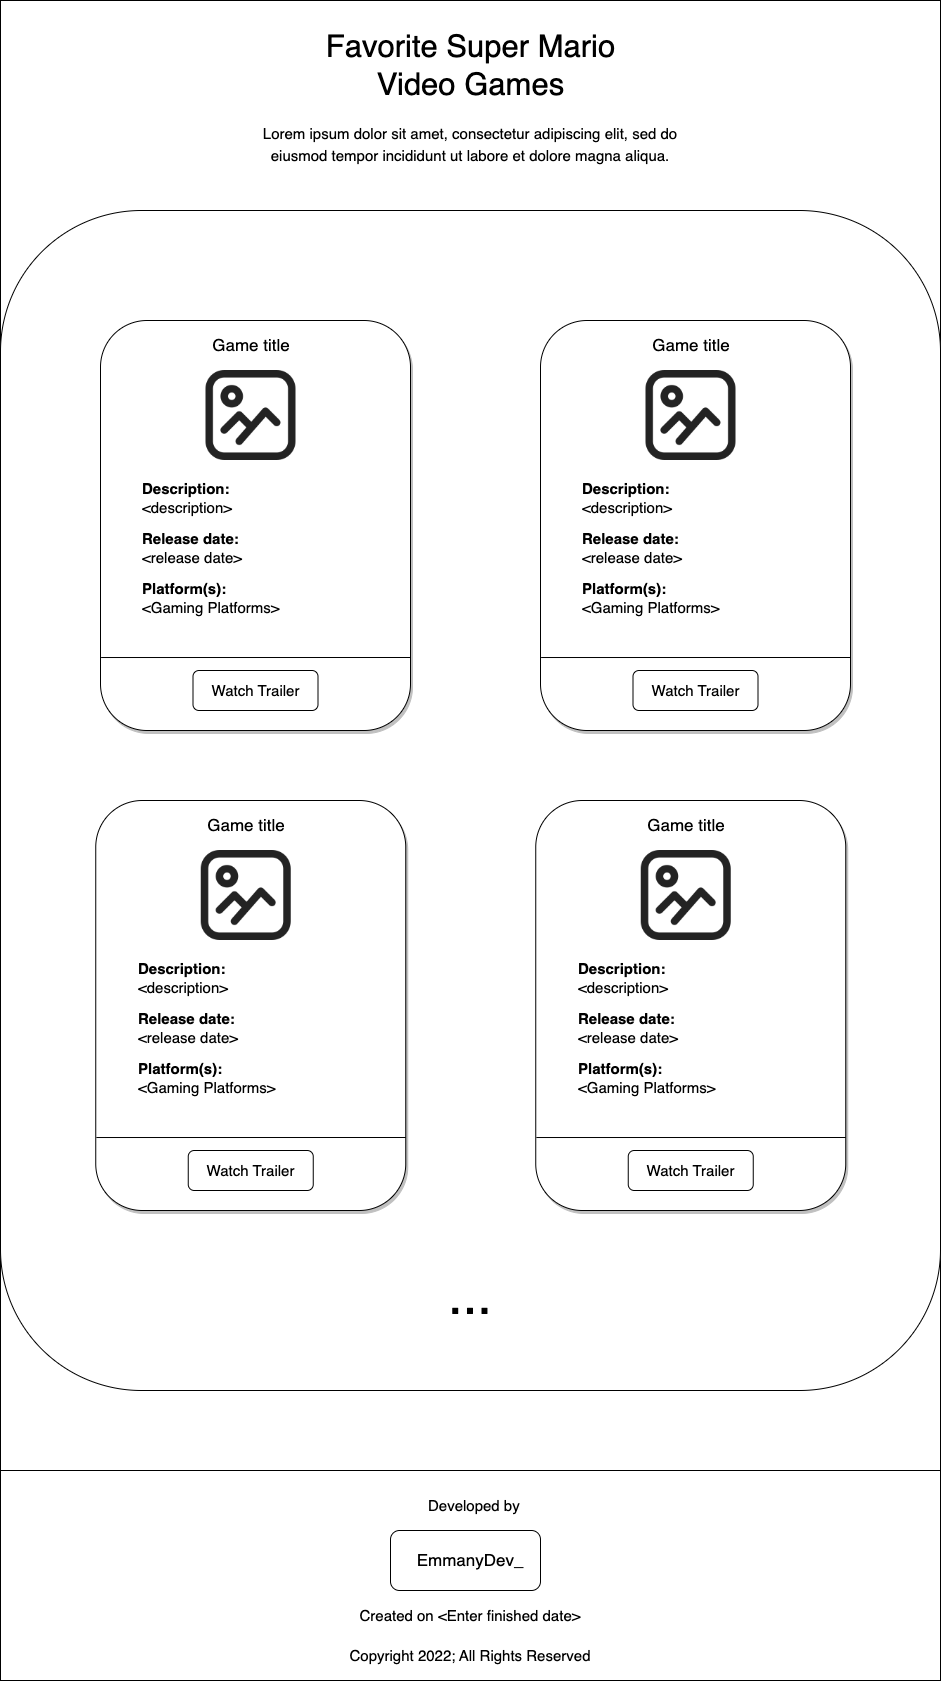

The diagram above was exported from draw.io. Its source (the exported page's mxGraphModel, read from the mxfile embedded in the PNG):
<mxGraphModel dx="1261" dy="749" grid="1" gridSize="10" guides="1" tooltips="1" connect="1" arrows="1" fold="1" page="1" pageScale="1" pageWidth="850" pageHeight="1100" math="0" shadow="0">
  <root>
    <mxCell id="0" />
    <mxCell id="1" parent="0" />
    <mxCell id="Y_2DPJjtciyx5QW746_X-1" value="" style="rounded=0;whiteSpace=wrap;html=1;" parent="1" vertex="1">
      <mxGeometry width="940" height="1680" as="geometry" />
    </mxCell>
    <mxCell id="Y_2DPJjtciyx5QW746_X-2" value="&lt;font style=&quot;font-size: 31px;&quot;&gt;Favorite Super Mario Video Games&lt;/font&gt;" style="text;html=1;strokeColor=none;fillColor=none;align=center;verticalAlign=middle;whiteSpace=wrap;rounded=0;" parent="1" vertex="1">
      <mxGeometry x="287.5" y="50" width="365" height="30" as="geometry" />
    </mxCell>
    <mxCell id="Y_2DPJjtciyx5QW746_X-5" value="&lt;p style=&quot;line-height: 170%;&quot;&gt;&lt;font style=&quot;font-size: 15px;&quot;&gt;Lorem ipsum dolor sit amet, consectetur adipiscing elit, sed do eiusmod tempor incididunt ut labore et dolore magna aliqua.&lt;/font&gt;&lt;/p&gt;" style="text;html=1;strokeColor=none;fillColor=none;align=center;verticalAlign=middle;whiteSpace=wrap;rounded=0;" parent="1" vertex="1">
      <mxGeometry x="255" y="110" width="430" height="70" as="geometry" />
    </mxCell>
    <mxCell id="Y_2DPJjtciyx5QW746_X-6" value="" style="rounded=1;whiteSpace=wrap;html=1;fontSize=15;" parent="1" vertex="1">
      <mxGeometry y="210" width="940" height="1180" as="geometry" />
    </mxCell>
    <mxCell id="Y_2DPJjtciyx5QW746_X-124" value="" style="rounded=0;whiteSpace=wrap;html=1;fontSize=10;" parent="1" vertex="1">
      <mxGeometry y="1470" width="940" height="210" as="geometry" />
    </mxCell>
    <mxCell id="Y_2DPJjtciyx5QW746_X-125" value="&lt;font style=&quot;font-size: 15px;&quot;&gt;Developed by&amp;nbsp;&amp;nbsp;&lt;/font&gt;" style="text;html=1;strokeColor=none;fillColor=none;align=center;verticalAlign=middle;whiteSpace=wrap;rounded=0;fontSize=10;" parent="1" vertex="1">
      <mxGeometry x="409.5" y="1490" width="135.5" height="30" as="geometry" />
    </mxCell>
    <mxCell id="Y_2DPJjtciyx5QW746_X-126" value="&lt;font style=&quot;font-size: 15px;&quot;&gt;Copyright 2022; All Rights Reserved&lt;/font&gt;" style="text;html=1;strokeColor=none;fillColor=none;align=center;verticalAlign=middle;whiteSpace=wrap;rounded=0;fontSize=10;" parent="1" vertex="1">
      <mxGeometry x="295" y="1640" width="350" height="30" as="geometry" />
    </mxCell>
    <mxCell id="W52_TNxVl_KyYCwzx0ZI-2" value="&lt;span style=&quot;font-size: 15px;&quot;&gt;Created on &amp;lt;Enter finished date&amp;gt;&lt;/span&gt;" style="text;html=1;strokeColor=none;fillColor=none;align=center;verticalAlign=middle;whiteSpace=wrap;rounded=0;" vertex="1" parent="1">
      <mxGeometry x="345" y="1600" width="250" height="30" as="geometry" />
    </mxCell>
    <mxCell id="W52_TNxVl_KyYCwzx0ZI-3" value="" style="rounded=1;whiteSpace=wrap;html=1;" vertex="1" parent="1">
      <mxGeometry x="390" y="1530" width="150" height="60" as="geometry" />
    </mxCell>
    <mxCell id="W52_TNxVl_KyYCwzx0ZI-1" value="&lt;font style=&quot;font-size: 17px;&quot;&gt;EmmanyDev_&lt;/font&gt;" style="text;html=1;strokeColor=none;fillColor=none;align=center;verticalAlign=middle;whiteSpace=wrap;rounded=0;" vertex="1" parent="1">
      <mxGeometry x="440" y="1545" width="60" height="30" as="geometry" />
    </mxCell>
    <mxCell id="W52_TNxVl_KyYCwzx0ZI-4" value="" style="rounded=1;whiteSpace=wrap;html=1;fontSize=17;shadow=1;" vertex="1" parent="1">
      <mxGeometry x="100" y="320" width="310" height="410" as="geometry" />
    </mxCell>
    <mxCell id="W52_TNxVl_KyYCwzx0ZI-5" value="Game title" style="text;html=1;strokeColor=none;fillColor=none;align=center;verticalAlign=middle;whiteSpace=wrap;rounded=0;fontSize=17;" vertex="1" parent="1">
      <mxGeometry x="205.5" y="330" width="89.5" height="30" as="geometry" />
    </mxCell>
    <mxCell id="W52_TNxVl_KyYCwzx0ZI-6" value="" style="shape=image;html=1;verticalAlign=top;verticalLabelPosition=bottom;labelBackgroundColor=#ffffff;imageAspect=0;aspect=fixed;image=https://cdn4.iconfinder.com/data/icons/essentials-71/24/006_-_Image-128.png;fontSize=31;" vertex="1" parent="1">
      <mxGeometry x="205.5" y="370" width="90" height="90" as="geometry" />
    </mxCell>
    <mxCell id="W52_TNxVl_KyYCwzx0ZI-7" value="&lt;p style=&quot;line-height: 40%;&quot;&gt;&lt;font style=&quot;font-size: 15px;&quot;&gt;&lt;b&gt;Description: &lt;/b&gt;&lt;br&gt;&amp;lt;description&amp;gt;&lt;/font&gt;&lt;/p&gt;" style="text;html=1;strokeColor=none;fillColor=none;align=left;verticalAlign=middle;whiteSpace=wrap;rounded=0;fontSize=31;" vertex="1" parent="1">
      <mxGeometry x="140.25" y="480" width="220" height="30" as="geometry" />
    </mxCell>
    <mxCell id="W52_TNxVl_KyYCwzx0ZI-8" value="&lt;p style=&quot;line-height: 40%;&quot;&gt;&lt;font style=&quot;font-size: 15px;&quot;&gt;&lt;b&gt;Release date: &lt;/b&gt;&lt;br&gt;&amp;lt;release date&amp;gt;&lt;/font&gt;&lt;/p&gt;" style="text;html=1;strokeColor=none;fillColor=none;align=left;verticalAlign=middle;whiteSpace=wrap;rounded=0;fontSize=31;" vertex="1" parent="1">
      <mxGeometry x="140.25" y="530" width="220" height="30" as="geometry" />
    </mxCell>
    <mxCell id="W52_TNxVl_KyYCwzx0ZI-9" value="&lt;p style=&quot;line-height: 40%;&quot;&gt;&lt;font style=&quot;font-size: 15px;&quot;&gt;&lt;b&gt;Platform(s): &lt;br&gt;&lt;/b&gt;&amp;lt;Gaming Platforms&amp;gt;&lt;/font&gt;&lt;/p&gt;" style="text;html=1;strokeColor=none;fillColor=none;align=left;verticalAlign=middle;whiteSpace=wrap;rounded=0;fontSize=31;" vertex="1" parent="1">
      <mxGeometry x="140.25" y="580" width="220" height="30" as="geometry" />
    </mxCell>
    <mxCell id="W52_TNxVl_KyYCwzx0ZI-11" value="Watch Trailer" style="rounded=1;whiteSpace=wrap;html=1;fontSize=15;" vertex="1" parent="1">
      <mxGeometry x="192.5" y="670" width="125" height="40" as="geometry" />
    </mxCell>
    <mxCell id="W52_TNxVl_KyYCwzx0ZI-12" value="" style="endArrow=none;html=1;rounded=0;fontSize=15;exitX=0.002;exitY=0.822;exitDx=0;exitDy=0;exitPerimeter=0;" edge="1" parent="1" source="W52_TNxVl_KyYCwzx0ZI-4">
      <mxGeometry width="50" height="50" relative="1" as="geometry">
        <mxPoint x="90" y="650" as="sourcePoint" />
        <mxPoint x="410" y="657" as="targetPoint" />
      </mxGeometry>
    </mxCell>
    <mxCell id="W52_TNxVl_KyYCwzx0ZI-14" value="" style="rounded=1;whiteSpace=wrap;html=1;fontSize=17;shadow=1;" vertex="1" parent="1">
      <mxGeometry x="540" y="320" width="310" height="410" as="geometry" />
    </mxCell>
    <mxCell id="W52_TNxVl_KyYCwzx0ZI-15" value="Game title" style="text;html=1;strokeColor=none;fillColor=none;align=center;verticalAlign=middle;whiteSpace=wrap;rounded=0;fontSize=17;" vertex="1" parent="1">
      <mxGeometry x="645.5" y="330" width="89.5" height="30" as="geometry" />
    </mxCell>
    <mxCell id="W52_TNxVl_KyYCwzx0ZI-16" value="" style="shape=image;html=1;verticalAlign=top;verticalLabelPosition=bottom;labelBackgroundColor=#ffffff;imageAspect=0;aspect=fixed;image=https://cdn4.iconfinder.com/data/icons/essentials-71/24/006_-_Image-128.png;fontSize=31;" vertex="1" parent="1">
      <mxGeometry x="645.5" y="370" width="90" height="90" as="geometry" />
    </mxCell>
    <mxCell id="W52_TNxVl_KyYCwzx0ZI-17" value="&lt;p style=&quot;line-height: 40%;&quot;&gt;&lt;font style=&quot;font-size: 15px;&quot;&gt;&lt;b&gt;Description: &lt;/b&gt;&lt;br&gt;&amp;lt;description&amp;gt;&lt;/font&gt;&lt;/p&gt;" style="text;html=1;strokeColor=none;fillColor=none;align=left;verticalAlign=middle;whiteSpace=wrap;rounded=0;fontSize=31;" vertex="1" parent="1">
      <mxGeometry x="580.25" y="480" width="220" height="30" as="geometry" />
    </mxCell>
    <mxCell id="W52_TNxVl_KyYCwzx0ZI-18" value="&lt;p style=&quot;line-height: 40%;&quot;&gt;&lt;font style=&quot;font-size: 15px;&quot;&gt;&lt;b&gt;Release date: &lt;/b&gt;&lt;br&gt;&amp;lt;release date&amp;gt;&lt;/font&gt;&lt;/p&gt;" style="text;html=1;strokeColor=none;fillColor=none;align=left;verticalAlign=middle;whiteSpace=wrap;rounded=0;fontSize=31;" vertex="1" parent="1">
      <mxGeometry x="580.25" y="530" width="220" height="30" as="geometry" />
    </mxCell>
    <mxCell id="W52_TNxVl_KyYCwzx0ZI-19" value="&lt;p style=&quot;line-height: 40%;&quot;&gt;&lt;font style=&quot;font-size: 15px;&quot;&gt;&lt;b&gt;Platform(s): &lt;br&gt;&lt;/b&gt;&amp;lt;Gaming Platforms&amp;gt;&lt;/font&gt;&lt;/p&gt;" style="text;html=1;strokeColor=none;fillColor=none;align=left;verticalAlign=middle;whiteSpace=wrap;rounded=0;fontSize=31;" vertex="1" parent="1">
      <mxGeometry x="580.25" y="580" width="220" height="30" as="geometry" />
    </mxCell>
    <mxCell id="W52_TNxVl_KyYCwzx0ZI-20" value="Watch Trailer" style="rounded=1;whiteSpace=wrap;html=1;fontSize=15;" vertex="1" parent="1">
      <mxGeometry x="632.5" y="670" width="125" height="40" as="geometry" />
    </mxCell>
    <mxCell id="W52_TNxVl_KyYCwzx0ZI-21" value="" style="endArrow=none;html=1;rounded=0;fontSize=15;exitX=0.002;exitY=0.822;exitDx=0;exitDy=0;exitPerimeter=0;" edge="1" parent="1" source="W52_TNxVl_KyYCwzx0ZI-14">
      <mxGeometry width="50" height="50" relative="1" as="geometry">
        <mxPoint x="530" y="650" as="sourcePoint" />
        <mxPoint x="849.9999999999998" y="657" as="targetPoint" />
      </mxGeometry>
    </mxCell>
    <mxCell id="W52_TNxVl_KyYCwzx0ZI-39" value="" style="rounded=1;whiteSpace=wrap;html=1;fontSize=17;shadow=1;" vertex="1" parent="1">
      <mxGeometry x="95.25" y="800" width="310" height="410" as="geometry" />
    </mxCell>
    <mxCell id="W52_TNxVl_KyYCwzx0ZI-40" value="Game title" style="text;html=1;strokeColor=none;fillColor=none;align=center;verticalAlign=middle;whiteSpace=wrap;rounded=0;fontSize=17;" vertex="1" parent="1">
      <mxGeometry x="200.75" y="810" width="89.5" height="30" as="geometry" />
    </mxCell>
    <mxCell id="W52_TNxVl_KyYCwzx0ZI-41" value="" style="shape=image;html=1;verticalAlign=top;verticalLabelPosition=bottom;labelBackgroundColor=#ffffff;imageAspect=0;aspect=fixed;image=https://cdn4.iconfinder.com/data/icons/essentials-71/24/006_-_Image-128.png;fontSize=31;" vertex="1" parent="1">
      <mxGeometry x="200.75" y="850" width="90" height="90" as="geometry" />
    </mxCell>
    <mxCell id="W52_TNxVl_KyYCwzx0ZI-42" value="&lt;p style=&quot;line-height: 40%;&quot;&gt;&lt;font style=&quot;font-size: 15px;&quot;&gt;&lt;b&gt;Description: &lt;/b&gt;&lt;br&gt;&amp;lt;description&amp;gt;&lt;/font&gt;&lt;/p&gt;" style="text;html=1;strokeColor=none;fillColor=none;align=left;verticalAlign=middle;whiteSpace=wrap;rounded=0;fontSize=31;" vertex="1" parent="1">
      <mxGeometry x="135.5" y="960" width="220" height="30" as="geometry" />
    </mxCell>
    <mxCell id="W52_TNxVl_KyYCwzx0ZI-43" value="&lt;p style=&quot;line-height: 40%;&quot;&gt;&lt;font style=&quot;font-size: 15px;&quot;&gt;&lt;b&gt;Release date: &lt;/b&gt;&lt;br&gt;&amp;lt;release date&amp;gt;&lt;/font&gt;&lt;/p&gt;" style="text;html=1;strokeColor=none;fillColor=none;align=left;verticalAlign=middle;whiteSpace=wrap;rounded=0;fontSize=31;" vertex="1" parent="1">
      <mxGeometry x="135.5" y="1010" width="220" height="30" as="geometry" />
    </mxCell>
    <mxCell id="W52_TNxVl_KyYCwzx0ZI-44" value="&lt;p style=&quot;line-height: 40%;&quot;&gt;&lt;font style=&quot;font-size: 15px;&quot;&gt;&lt;b&gt;Platform(s): &lt;br&gt;&lt;/b&gt;&amp;lt;Gaming Platforms&amp;gt;&lt;/font&gt;&lt;/p&gt;" style="text;html=1;strokeColor=none;fillColor=none;align=left;verticalAlign=middle;whiteSpace=wrap;rounded=0;fontSize=31;" vertex="1" parent="1">
      <mxGeometry x="135.5" y="1060" width="220" height="30" as="geometry" />
    </mxCell>
    <mxCell id="W52_TNxVl_KyYCwzx0ZI-45" value="Watch Trailer" style="rounded=1;whiteSpace=wrap;html=1;fontSize=15;" vertex="1" parent="1">
      <mxGeometry x="187.75" y="1150" width="125" height="40" as="geometry" />
    </mxCell>
    <mxCell id="W52_TNxVl_KyYCwzx0ZI-46" value="" style="endArrow=none;html=1;rounded=0;fontSize=15;exitX=0.002;exitY=0.822;exitDx=0;exitDy=0;exitPerimeter=0;" edge="1" parent="1" source="W52_TNxVl_KyYCwzx0ZI-39">
      <mxGeometry width="50" height="50" relative="1" as="geometry">
        <mxPoint x="85.25" y="1130" as="sourcePoint" />
        <mxPoint x="405.2499999999998" y="1137" as="targetPoint" />
      </mxGeometry>
    </mxCell>
    <mxCell id="W52_TNxVl_KyYCwzx0ZI-47" value="" style="rounded=1;whiteSpace=wrap;html=1;fontSize=17;shadow=1;" vertex="1" parent="1">
      <mxGeometry x="535.25" y="800" width="310" height="410" as="geometry" />
    </mxCell>
    <mxCell id="W52_TNxVl_KyYCwzx0ZI-48" value="Game title" style="text;html=1;strokeColor=none;fillColor=none;align=center;verticalAlign=middle;whiteSpace=wrap;rounded=0;fontSize=17;" vertex="1" parent="1">
      <mxGeometry x="640.75" y="810" width="89.5" height="30" as="geometry" />
    </mxCell>
    <mxCell id="W52_TNxVl_KyYCwzx0ZI-49" value="" style="shape=image;html=1;verticalAlign=top;verticalLabelPosition=bottom;labelBackgroundColor=#ffffff;imageAspect=0;aspect=fixed;image=https://cdn4.iconfinder.com/data/icons/essentials-71/24/006_-_Image-128.png;fontSize=31;" vertex="1" parent="1">
      <mxGeometry x="640.75" y="850" width="90" height="90" as="geometry" />
    </mxCell>
    <mxCell id="W52_TNxVl_KyYCwzx0ZI-50" value="&lt;p style=&quot;line-height: 40%;&quot;&gt;&lt;font style=&quot;font-size: 15px;&quot;&gt;&lt;b&gt;Description: &lt;/b&gt;&lt;br&gt;&amp;lt;description&amp;gt;&lt;/font&gt;&lt;/p&gt;" style="text;html=1;strokeColor=none;fillColor=none;align=left;verticalAlign=middle;whiteSpace=wrap;rounded=0;fontSize=31;" vertex="1" parent="1">
      <mxGeometry x="575.5" y="960" width="220" height="30" as="geometry" />
    </mxCell>
    <mxCell id="W52_TNxVl_KyYCwzx0ZI-51" value="&lt;p style=&quot;line-height: 40%;&quot;&gt;&lt;font style=&quot;font-size: 15px;&quot;&gt;&lt;b&gt;Release date: &lt;/b&gt;&lt;br&gt;&amp;lt;release date&amp;gt;&lt;/font&gt;&lt;/p&gt;" style="text;html=1;strokeColor=none;fillColor=none;align=left;verticalAlign=middle;whiteSpace=wrap;rounded=0;fontSize=31;" vertex="1" parent="1">
      <mxGeometry x="575.5" y="1010" width="220" height="30" as="geometry" />
    </mxCell>
    <mxCell id="W52_TNxVl_KyYCwzx0ZI-52" value="&lt;p style=&quot;line-height: 40%;&quot;&gt;&lt;font style=&quot;font-size: 15px;&quot;&gt;&lt;b&gt;Platform(s): &lt;br&gt;&lt;/b&gt;&amp;lt;Gaming Platforms&amp;gt;&lt;/font&gt;&lt;/p&gt;" style="text;html=1;strokeColor=none;fillColor=none;align=left;verticalAlign=middle;whiteSpace=wrap;rounded=0;fontSize=31;" vertex="1" parent="1">
      <mxGeometry x="575.5" y="1060" width="220" height="30" as="geometry" />
    </mxCell>
    <mxCell id="W52_TNxVl_KyYCwzx0ZI-53" value="Watch Trailer" style="rounded=1;whiteSpace=wrap;html=1;fontSize=15;" vertex="1" parent="1">
      <mxGeometry x="627.75" y="1150" width="125" height="40" as="geometry" />
    </mxCell>
    <mxCell id="W52_TNxVl_KyYCwzx0ZI-54" value="" style="endArrow=none;html=1;rounded=0;fontSize=15;exitX=0.002;exitY=0.822;exitDx=0;exitDy=0;exitPerimeter=0;" edge="1" parent="1" source="W52_TNxVl_KyYCwzx0ZI-47">
      <mxGeometry width="50" height="50" relative="1" as="geometry">
        <mxPoint x="525.25" y="1130" as="sourcePoint" />
        <mxPoint x="845.2499999999998" y="1137" as="targetPoint" />
      </mxGeometry>
    </mxCell>
    <mxCell id="W52_TNxVl_KyYCwzx0ZI-55" value="&lt;font style=&quot;font-size: 53px;&quot;&gt;...&lt;/font&gt;" style="text;html=1;strokeColor=none;fillColor=none;align=center;verticalAlign=middle;whiteSpace=wrap;rounded=0;shadow=1;fontSize=15;" vertex="1" parent="1">
      <mxGeometry x="440" y="1290" width="60" height="10" as="geometry" />
    </mxCell>
  </root>
</mxGraphModel>